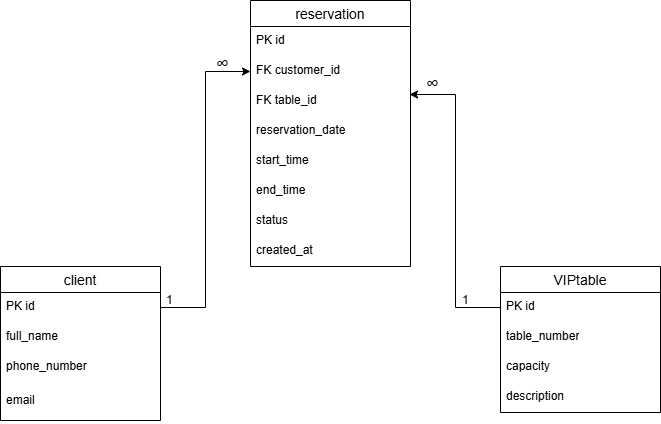

The diagram above was exported from draw.io. Its source (the exported page's mxGraphModel, read from the mxfile embedded in the PNG):
<mxGraphModel dx="1414" dy="792" grid="1" gridSize="10" guides="1" tooltips="1" connect="1" arrows="1" fold="1" page="1" pageScale="1" pageWidth="827" pageHeight="1169" math="0" shadow="0">
  <root>
    <mxCell id="0" />
    <mxCell id="1" parent="0" />
    <mxCell id="h8HIp8E8A2psvCtT4upB-1" parent="1" style="swimlane;fontStyle=0;childLayout=stackLayout;horizontal=1;startSize=26;horizontalStack=0;resizeParent=1;resizeParentMax=0;resizeLast=0;collapsible=1;marginBottom=0;align=center;fontSize=14;" value="client" vertex="1">
      <mxGeometry height="154" width="160" x="90" y="320" as="geometry">
        <mxRectangle height="30" width="70" x="170" y="330" as="alternateBounds" />
      </mxGeometry>
    </mxCell>
    <mxCell id="h8HIp8E8A2psvCtT4upB-2" parent="h8HIp8E8A2psvCtT4upB-1" style="text;strokeColor=none;fillColor=none;spacingLeft=4;spacingRight=4;overflow=hidden;rotatable=0;points=[[0,0.5],[1,0.5]];portConstraint=eastwest;fontSize=12;whiteSpace=wrap;html=1;" value="PK id" vertex="1">
      <mxGeometry height="30" width="160" y="26" as="geometry" />
    </mxCell>
    <mxCell id="h8HIp8E8A2psvCtT4upB-3" parent="h8HIp8E8A2psvCtT4upB-1" style="text;strokeColor=none;fillColor=none;spacingLeft=4;spacingRight=4;overflow=hidden;rotatable=0;points=[[0,0.5],[1,0.5]];portConstraint=eastwest;fontSize=12;whiteSpace=wrap;html=1;" value="full_name" vertex="1">
      <mxGeometry height="30" width="160" y="56" as="geometry" />
    </mxCell>
    <mxCell id="h8HIp8E8A2psvCtT4upB-4" parent="h8HIp8E8A2psvCtT4upB-1" style="text;strokeColor=none;fillColor=none;spacingLeft=4;spacingRight=4;overflow=hidden;rotatable=0;points=[[0,0.5],[1,0.5]];portConstraint=eastwest;fontSize=12;whiteSpace=wrap;html=1;" value="phone_number" vertex="1">
      <mxGeometry height="34" width="160" y="86" as="geometry" />
    </mxCell>
    <mxCell id="h8HIp8E8A2psvCtT4upB-13" parent="h8HIp8E8A2psvCtT4upB-1" style="text;strokeColor=none;fillColor=none;spacingLeft=4;spacingRight=4;overflow=hidden;rotatable=0;points=[[0,0.5],[1,0.5]];portConstraint=eastwest;fontSize=12;whiteSpace=wrap;html=1;" value="email" vertex="1">
      <mxGeometry height="34" width="160" y="120" as="geometry" />
    </mxCell>
    <mxCell id="h8HIp8E8A2psvCtT4upB-5" parent="1" style="swimlane;fontStyle=0;childLayout=stackLayout;horizontal=1;startSize=26;horizontalStack=0;resizeParent=1;resizeParentMax=0;resizeLast=0;collapsible=1;marginBottom=0;align=center;fontSize=14;" value="reservation" vertex="1">
      <mxGeometry height="266" width="160" x="340" y="54" as="geometry" />
    </mxCell>
    <mxCell id="h8HIp8E8A2psvCtT4upB-6" parent="h8HIp8E8A2psvCtT4upB-5" style="text;strokeColor=none;fillColor=none;spacingLeft=4;spacingRight=4;overflow=hidden;rotatable=0;points=[[0,0.5],[1,0.5]];portConstraint=eastwest;fontSize=12;whiteSpace=wrap;html=1;" value="PK id" vertex="1">
      <mxGeometry height="30" width="160" y="26" as="geometry" />
    </mxCell>
    <mxCell id="h8HIp8E8A2psvCtT4upB-7" parent="h8HIp8E8A2psvCtT4upB-5" style="text;strokeColor=none;fillColor=none;spacingLeft=4;spacingRight=4;overflow=hidden;rotatable=0;points=[[0,0.5],[1,0.5]];portConstraint=eastwest;fontSize=12;whiteSpace=wrap;html=1;" value="FK customer_id" vertex="1">
      <mxGeometry height="30" width="160" y="56" as="geometry" />
    </mxCell>
    <mxCell id="h8HIp8E8A2psvCtT4upB-8" parent="h8HIp8E8A2psvCtT4upB-5" style="text;strokeColor=none;fillColor=none;spacingLeft=4;spacingRight=4;overflow=hidden;rotatable=0;points=[[0,0.5],[1,0.5]];portConstraint=eastwest;fontSize=12;whiteSpace=wrap;html=1;" value="FK table_id&lt;div&gt;&lt;br&gt;&lt;/div&gt;" vertex="1">
      <mxGeometry height="30" width="160" y="86" as="geometry" />
    </mxCell>
    <mxCell id="h8HIp8E8A2psvCtT4upB-14" parent="h8HIp8E8A2psvCtT4upB-5" style="text;strokeColor=none;fillColor=none;spacingLeft=4;spacingRight=4;overflow=hidden;rotatable=0;points=[[0,0.5],[1,0.5]];portConstraint=eastwest;fontSize=12;whiteSpace=wrap;html=1;" value="&lt;div&gt;reservation_date&lt;/div&gt;" vertex="1">
      <mxGeometry height="30" width="160" y="116" as="geometry" />
    </mxCell>
    <mxCell id="h8HIp8E8A2psvCtT4upB-16" parent="h8HIp8E8A2psvCtT4upB-5" style="text;strokeColor=none;fillColor=none;spacingLeft=4;spacingRight=4;overflow=hidden;rotatable=0;points=[[0,0.5],[1,0.5]];portConstraint=eastwest;fontSize=12;whiteSpace=wrap;html=1;" value="&lt;div&gt;start_time&lt;/div&gt;" vertex="1">
      <mxGeometry height="30" width="160" y="146" as="geometry" />
    </mxCell>
    <mxCell id="h8HIp8E8A2psvCtT4upB-15" parent="h8HIp8E8A2psvCtT4upB-5" style="text;strokeColor=none;fillColor=none;spacingLeft=4;spacingRight=4;overflow=hidden;rotatable=0;points=[[0,0.5],[1,0.5]];portConstraint=eastwest;fontSize=12;whiteSpace=wrap;html=1;" value="&lt;div&gt;end_time&lt;/div&gt;" vertex="1">
      <mxGeometry height="30" width="160" y="176" as="geometry" />
    </mxCell>
    <mxCell id="h8HIp8E8A2psvCtT4upB-18" parent="h8HIp8E8A2psvCtT4upB-5" style="text;strokeColor=none;fillColor=none;spacingLeft=4;spacingRight=4;overflow=hidden;rotatable=0;points=[[0,0.5],[1,0.5]];portConstraint=eastwest;fontSize=12;whiteSpace=wrap;html=1;" value="&lt;div&gt;status&lt;/div&gt;" vertex="1">
      <mxGeometry height="30" width="160" y="206" as="geometry" />
    </mxCell>
    <mxCell id="h8HIp8E8A2psvCtT4upB-19" parent="h8HIp8E8A2psvCtT4upB-5" style="text;strokeColor=none;fillColor=none;spacingLeft=4;spacingRight=4;overflow=hidden;rotatable=0;points=[[0,0.5],[1,0.5]];portConstraint=eastwest;fontSize=12;whiteSpace=wrap;html=1;" value="&lt;div&gt;created_at&lt;/div&gt;" vertex="1">
      <mxGeometry height="30" width="160" y="236" as="geometry" />
    </mxCell>
    <mxCell id="h8HIp8E8A2psvCtT4upB-9" parent="1" style="swimlane;fontStyle=0;childLayout=stackLayout;horizontal=1;startSize=26;horizontalStack=0;resizeParent=1;resizeParentMax=0;resizeLast=0;collapsible=1;marginBottom=0;align=center;fontSize=14;" value="VIPtable" vertex="1">
      <mxGeometry height="146" width="160" x="590" y="320" as="geometry" />
    </mxCell>
    <mxCell id="h8HIp8E8A2psvCtT4upB-10" parent="h8HIp8E8A2psvCtT4upB-9" style="text;strokeColor=none;fillColor=none;spacingLeft=4;spacingRight=4;overflow=hidden;rotatable=0;points=[[0,0.5],[1,0.5]];portConstraint=eastwest;fontSize=12;whiteSpace=wrap;html=1;" value="PK id" vertex="1">
      <mxGeometry height="30" width="160" y="26" as="geometry" />
    </mxCell>
    <mxCell id="h8HIp8E8A2psvCtT4upB-11" parent="h8HIp8E8A2psvCtT4upB-9" style="text;strokeColor=none;fillColor=none;spacingLeft=4;spacingRight=4;overflow=hidden;rotatable=0;points=[[0,0.5],[1,0.5]];portConstraint=eastwest;fontSize=12;whiteSpace=wrap;html=1;" value="table_number" vertex="1">
      <mxGeometry height="30" width="160" y="56" as="geometry" />
    </mxCell>
    <mxCell id="h8HIp8E8A2psvCtT4upB-27" parent="h8HIp8E8A2psvCtT4upB-9" style="text;strokeColor=none;fillColor=none;spacingLeft=4;spacingRight=4;overflow=hidden;rotatable=0;points=[[0,0.5],[1,0.5]];portConstraint=eastwest;fontSize=12;whiteSpace=wrap;html=1;" value="&lt;div&gt;capacity&lt;/div&gt;" vertex="1">
      <mxGeometry height="30" width="160" y="86" as="geometry" />
    </mxCell>
    <mxCell id="h8HIp8E8A2psvCtT4upB-28" parent="h8HIp8E8A2psvCtT4upB-9" style="text;strokeColor=none;fillColor=none;spacingLeft=4;spacingRight=4;overflow=hidden;rotatable=0;points=[[0,0.5],[1,0.5]];portConstraint=eastwest;fontSize=12;whiteSpace=wrap;html=1;" value="description" vertex="1">
      <mxGeometry height="30" width="160" y="116" as="geometry" />
    </mxCell>
    <mxCell id="h8HIp8E8A2psvCtT4upB-23" edge="1" parent="1" source="h8HIp8E8A2psvCtT4upB-10" style="edgeStyle=orthogonalEdgeStyle;rounded=0;orthogonalLoop=1;jettySize=auto;html=1;entryX=0.994;entryY=0.267;entryDx=0;entryDy=0;entryPerimeter=0;" target="h8HIp8E8A2psvCtT4upB-8">
      <mxGeometry relative="1" as="geometry" />
    </mxCell>
    <mxCell id="h8HIp8E8A2psvCtT4upB-25" parent="1" style="text;strokeColor=none;fillColor=none;spacingLeft=4;spacingRight=4;overflow=hidden;rotatable=0;points=[[0,0.5],[1,0.5]];portConstraint=eastwest;fontSize=12;whiteSpace=wrap;html=1;" value="1" vertex="1">
      <mxGeometry height="30" width="40" x="250" y="340" as="geometry" />
    </mxCell>
    <mxCell id="h8HIp8E8A2psvCtT4upB-29" edge="1" parent="1" source="h8HIp8E8A2psvCtT4upB-2" style="edgeStyle=orthogonalEdgeStyle;rounded=0;orthogonalLoop=1;jettySize=auto;html=1;entryX=0;entryY=0.5;entryDx=0;entryDy=0;" target="h8HIp8E8A2psvCtT4upB-7" value="">
      <mxGeometry relative="1" as="geometry">
        <mxPoint x="250" y="361" as="sourcePoint" />
        <mxPoint x="240" y="55" as="targetPoint" />
      </mxGeometry>
    </mxCell>
    <mxCell id="h8HIp8E8A2psvCtT4upB-30" parent="1" style="text;strokeColor=none;fillColor=none;spacingLeft=4;spacingRight=4;overflow=hidden;rotatable=0;points=[[0,0.5],[1,0.5]];portConstraint=eastwest;fontSize=12;whiteSpace=wrap;html=1;" value="&lt;font style=&quot;font-size: 18px;&quot;&gt;∞&lt;/font&gt;" vertex="1">
      <mxGeometry height="30" width="40" x="300" y="100" as="geometry" />
    </mxCell>
    <mxCell id="h8HIp8E8A2psvCtT4upB-31" parent="1" style="text;whiteSpace=wrap;html=1;" value="1" vertex="1">
      <mxGeometry height="40" width="40" x="550" y="340" as="geometry" />
    </mxCell>
    <mxCell id="h8HIp8E8A2psvCtT4upB-32" parent="1" style="text;strokeColor=none;fillColor=none;spacingLeft=4;spacingRight=4;overflow=hidden;rotatable=0;points=[[0,0.5],[1,0.5]];portConstraint=eastwest;fontSize=12;whiteSpace=wrap;html=1;" value="&lt;font style=&quot;font-size: 18px;&quot;&gt;∞&lt;/font&gt;" vertex="1">
      <mxGeometry height="30" width="40" x="510" y="120" as="geometry" />
    </mxCell>
  </root>
</mxGraphModel>